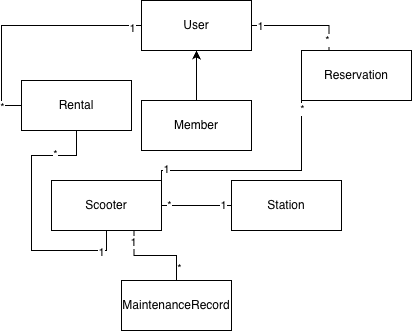

The diagram above was exported from draw.io. Its source (the exported page's mxGraphModel, read from the mxfile embedded in the PNG):
<mxGraphModel dx="1377" dy="787" grid="1" gridSize="10" guides="1" tooltips="1" connect="1" arrows="1" fold="1" page="1" pageScale="1" pageWidth="827" pageHeight="1169" math="0" shadow="0">
  <root>
    <mxCell id="0" />
    <mxCell id="1" parent="0" />
    <mxCell id="LVu3XH2PuOcYDSQM69Y8-1" edge="1" parent="1" source="LVu3XH2PuOcYDSQM69Y8-7" style="edgeStyle=orthogonalEdgeStyle;rounded=0;orthogonalLoop=1;jettySize=auto;html=1;exitX=0;exitY=0.5;exitDx=0;exitDy=0;entryX=0;entryY=0.5;entryDx=0;entryDy=0;endArrow=none;endFill=0;" target="LVu3XH2PuOcYDSQM69Y8-20">
      <mxGeometry relative="1" as="geometry" />
    </mxCell>
    <mxCell id="LVu3XH2PuOcYDSQM69Y8-2" connectable="0" parent="LVu3XH2PuOcYDSQM69Y8-1" style="edgeLabel;html=1;align=center;verticalAlign=middle;resizable=0;points=[];" value="1" vertex="1">
      <mxGeometry relative="1" x="-0.9209" y="2" as="geometry">
        <mxPoint as="offset" />
      </mxGeometry>
    </mxCell>
    <mxCell id="LVu3XH2PuOcYDSQM69Y8-3" connectable="0" parent="LVu3XH2PuOcYDSQM69Y8-1" style="edgeLabel;html=1;align=center;verticalAlign=middle;resizable=0;points=[];" value="*" vertex="1">
      <mxGeometry relative="1" x="0.8352" y="-1" as="geometry">
        <mxPoint as="offset" />
      </mxGeometry>
    </mxCell>
    <mxCell id="LVu3XH2PuOcYDSQM69Y8-4" edge="1" parent="1" source="LVu3XH2PuOcYDSQM69Y8-7" style="edgeStyle=orthogonalEdgeStyle;rounded=0;orthogonalLoop=1;jettySize=auto;html=1;exitX=1;exitY=0.5;exitDx=0;exitDy=0;entryX=0.25;entryY=0;entryDx=0;entryDy=0;endArrow=none;endFill=0;" target="LVu3XH2PuOcYDSQM69Y8-25">
      <mxGeometry relative="1" as="geometry" />
    </mxCell>
    <mxCell id="LVu3XH2PuOcYDSQM69Y8-5" connectable="0" parent="LVu3XH2PuOcYDSQM69Y8-4" style="edgeLabel;html=1;align=center;verticalAlign=middle;resizable=0;points=[];" value="1" vertex="1">
      <mxGeometry relative="1" x="-0.8388" as="geometry">
        <mxPoint as="offset" />
      </mxGeometry>
    </mxCell>
    <mxCell id="LVu3XH2PuOcYDSQM69Y8-6" connectable="0" parent="LVu3XH2PuOcYDSQM69Y8-4" style="edgeLabel;html=1;align=center;verticalAlign=middle;resizable=0;points=[];" value="*" vertex="1">
      <mxGeometry relative="1" x="0.7731" y="-2" as="geometry">
        <mxPoint as="offset" />
      </mxGeometry>
    </mxCell>
    <mxCell id="LVu3XH2PuOcYDSQM69Y8-7" parent="1" style="html=1;whiteSpace=wrap;" value="User" vertex="1">
      <mxGeometry height="50" width="110" x="330" y="90" as="geometry" />
    </mxCell>
    <mxCell id="LVu3XH2PuOcYDSQM69Y8-8" edge="1" parent="1" source="LVu3XH2PuOcYDSQM69Y8-9" style="edgeStyle=orthogonalEdgeStyle;rounded=0;orthogonalLoop=1;jettySize=auto;html=1;exitX=0.5;exitY=0;exitDx=0;exitDy=0;entryX=0.5;entryY=1;entryDx=0;entryDy=0;" target="LVu3XH2PuOcYDSQM69Y8-7">
      <mxGeometry relative="1" as="geometry" />
    </mxCell>
    <mxCell id="LVu3XH2PuOcYDSQM69Y8-9" parent="1" style="html=1;whiteSpace=wrap;" value="Member" vertex="1">
      <mxGeometry height="50" width="110" x="330" y="190" as="geometry" />
    </mxCell>
    <mxCell id="LVu3XH2PuOcYDSQM69Y8-10" edge="1" parent="1" source="LVu3XH2PuOcYDSQM69Y8-19" style="edgeStyle=orthogonalEdgeStyle;rounded=0;orthogonalLoop=1;jettySize=auto;html=1;exitX=0.5;exitY=1;exitDx=0;exitDy=0;endArrow=none;endFill=0;" target="LVu3XH2PuOcYDSQM69Y8-20">
      <mxGeometry relative="1" as="geometry" />
    </mxCell>
    <mxCell id="LVu3XH2PuOcYDSQM69Y8-11" connectable="0" parent="LVu3XH2PuOcYDSQM69Y8-10" style="edgeLabel;html=1;align=center;verticalAlign=middle;resizable=0;points=[];" value="1" vertex="1">
      <mxGeometry relative="1" x="-0.8043" y="1" as="geometry">
        <mxPoint as="offset" />
      </mxGeometry>
    </mxCell>
    <mxCell id="LVu3XH2PuOcYDSQM69Y8-12" connectable="0" parent="LVu3XH2PuOcYDSQM69Y8-10" style="edgeLabel;html=1;align=center;verticalAlign=middle;resizable=0;points=[];" value="*" vertex="1">
      <mxGeometry relative="1" x="0.6329" y="2" as="geometry">
        <mxPoint as="offset" />
      </mxGeometry>
    </mxCell>
    <mxCell id="LVu3XH2PuOcYDSQM69Y8-13" edge="1" parent="1" source="LVu3XH2PuOcYDSQM69Y8-19" style="edgeStyle=orthogonalEdgeStyle;rounded=0;orthogonalLoop=1;jettySize=auto;html=1;exitX=1;exitY=0;exitDx=0;exitDy=0;entryX=0;entryY=1;entryDx=0;entryDy=0;endArrow=none;endFill=0;" target="LVu3XH2PuOcYDSQM69Y8-25">
      <mxGeometry relative="1" as="geometry">
        <Array as="points">
          <mxPoint x="350" y="260" />
          <mxPoint x="490" y="260" />
        </Array>
      </mxGeometry>
    </mxCell>
    <mxCell id="LVu3XH2PuOcYDSQM69Y8-14" connectable="0" parent="LVu3XH2PuOcYDSQM69Y8-13" style="edgeLabel;html=1;align=center;verticalAlign=middle;resizable=0;points=[];" value="1" vertex="1">
      <mxGeometry relative="1" x="-0.8665" y="2" as="geometry">
        <mxPoint as="offset" />
      </mxGeometry>
    </mxCell>
    <mxCell id="LVu3XH2PuOcYDSQM69Y8-15" connectable="0" parent="LVu3XH2PuOcYDSQM69Y8-13" style="edgeLabel;html=1;align=center;verticalAlign=middle;resizable=0;points=[];" value="*" vertex="1">
      <mxGeometry relative="1" x="0.9191" as="geometry">
        <mxPoint as="offset" />
      </mxGeometry>
    </mxCell>
    <mxCell id="LVu3XH2PuOcYDSQM69Y8-16" edge="1" parent="1" source="LVu3XH2PuOcYDSQM69Y8-19" style="edgeStyle=orthogonalEdgeStyle;rounded=0;orthogonalLoop=1;jettySize=auto;html=1;exitX=0.75;exitY=1;exitDx=0;exitDy=0;entryX=0.5;entryY=0;entryDx=0;entryDy=0;endArrow=none;endFill=0;" target="LVu3XH2PuOcYDSQM69Y8-26">
      <mxGeometry relative="1" as="geometry" />
    </mxCell>
    <mxCell id="LVu3XH2PuOcYDSQM69Y8-17" connectable="0" parent="LVu3XH2PuOcYDSQM69Y8-16" style="edgeLabel;html=1;align=center;verticalAlign=middle;resizable=0;points=[];" value="1" vertex="1">
      <mxGeometry relative="1" x="-0.7508" y="-1" as="geometry">
        <mxPoint as="offset" />
      </mxGeometry>
    </mxCell>
    <mxCell id="LVu3XH2PuOcYDSQM69Y8-18" connectable="0" parent="LVu3XH2PuOcYDSQM69Y8-16" style="edgeLabel;html=1;align=center;verticalAlign=middle;resizable=0;points=[];" value="*" vertex="1">
      <mxGeometry relative="1" x="0.7372" y="2" as="geometry">
        <mxPoint as="offset" />
      </mxGeometry>
    </mxCell>
    <mxCell id="LVu3XH2PuOcYDSQM69Y8-19" parent="1" style="html=1;whiteSpace=wrap;" value="Scooter" vertex="1">
      <mxGeometry height="50" width="110" x="240" y="270" as="geometry" />
    </mxCell>
    <mxCell id="LVu3XH2PuOcYDSQM69Y8-20" parent="1" style="html=1;whiteSpace=wrap;" value="Rental" vertex="1">
      <mxGeometry height="50" width="110" x="210" y="170" as="geometry" />
    </mxCell>
    <mxCell id="LVu3XH2PuOcYDSQM69Y8-21" edge="1" parent="1" source="LVu3XH2PuOcYDSQM69Y8-24" style="edgeStyle=orthogonalEdgeStyle;rounded=0;orthogonalLoop=1;jettySize=auto;html=1;exitX=0;exitY=0.5;exitDx=0;exitDy=0;entryX=1;entryY=0.5;entryDx=0;entryDy=0;endArrow=none;endFill=0;" target="LVu3XH2PuOcYDSQM69Y8-19">
      <mxGeometry relative="1" as="geometry" />
    </mxCell>
    <mxCell id="LVu3XH2PuOcYDSQM69Y8-22" connectable="0" parent="LVu3XH2PuOcYDSQM69Y8-21" style="edgeLabel;html=1;align=center;verticalAlign=middle;resizable=0;points=[];" value="1" vertex="1">
      <mxGeometry relative="1" x="-0.7491" y="-1" as="geometry">
        <mxPoint as="offset" />
      </mxGeometry>
    </mxCell>
    <mxCell id="LVu3XH2PuOcYDSQM69Y8-23" connectable="0" parent="LVu3XH2PuOcYDSQM69Y8-21" style="edgeLabel;html=1;align=center;verticalAlign=middle;resizable=0;points=[];" value="*" vertex="1">
      <mxGeometry relative="1" x="0.7913" y="-1" as="geometry">
        <mxPoint as="offset" />
      </mxGeometry>
    </mxCell>
    <mxCell id="LVu3XH2PuOcYDSQM69Y8-24" parent="1" style="html=1;whiteSpace=wrap;" value="Station" vertex="1">
      <mxGeometry height="50" width="110" x="420" y="270" as="geometry" />
    </mxCell>
    <mxCell id="LVu3XH2PuOcYDSQM69Y8-25" parent="1" style="html=1;whiteSpace=wrap;" value="Reservation" vertex="1">
      <mxGeometry height="50" width="110" x="490" y="140" as="geometry" />
    </mxCell>
    <mxCell id="LVu3XH2PuOcYDSQM69Y8-26" parent="1" style="html=1;whiteSpace=wrap;" value="MaintenanceRecord" vertex="1">
      <mxGeometry height="50" width="110" x="310" y="370" as="geometry" />
    </mxCell>
  </root>
</mxGraphModel>